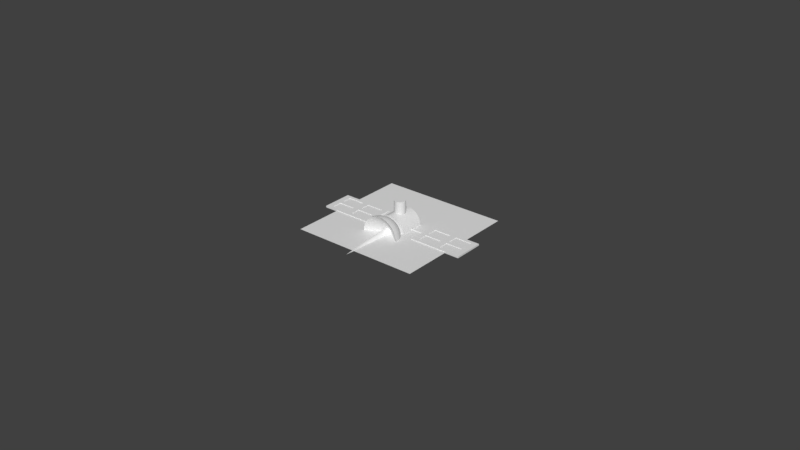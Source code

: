 # Source: satellite.blend  (saved by Blender 2.78.0; exported with 4.5.12 LTS)
import bpy
from mathutils import Matrix  # noqa: F401  (used for matrix-valued properties, if any)

bpy.ops.wm.read_factory_settings(use_empty=True)
scene = bpy.context.scene
scene.name = 'Scene'

# ---- collections
col_collection_1 = bpy.data.collections.new('Collection 1'); scene.collection.children.link(col_collection_1)

# ---- materials (node trees are filled in below, after node groups)
mat_materialsatellite = bpy.data.materials.new('MaterialSatellite')
mat_materialsatellite.alpha_threshold = 0.0
mat_materialsatellite.use_transparent_shadow = False
mat_materialsatellite.roughness = 0.5

# ---- material node trees

# ---- world
world_world = bpy.data.worlds.new('World'); scene.world = world_world
world_world.color = (0.05088, 0.05088, 0.05088)
world_world.use_sun_shadow = False
world_world.sun_shadow_jitter_overblur = 0.0
world_world.cycles.sampling_method = 'MANUAL'

# ---- meshes
me_cylinder_003 = bpy.data.meshes.new('Cylinder.003')
me_cylinder_003.from_pydata([(3.197e-29, 1.0, -1.0), (-3.197e-29, 1.0, 1.0), (0.1951, 0.9808, -1.0), (0.1951, 0.9808, 1.0), (0.3827, 0.9239, -1.0), (0.3827, 0.9239, 1.0), (0.5556, 0.8315, -1.0), (0.5556, 0.8315, 1.0), (0.7071, 0.7071, -1.0), (0.7071, 0.7071, 1.0), (0.8315, 0.5556, -1.0), (0.8315, 0.5556, 1.0), (0.9239, 0.3827, -1.0), (0.9239, 0.3827, 1.0), (0.9808, 0.1951, -1.0), (0.9808, 0.1951, 1.0), (1.0, 7.55e-08, -1.0), (1.0, 7.55e-08, 1.0), (0.9808, -0.1951, -1.0), (0.9808, -0.1951, 1.0), (0.9239, -0.3827, -1.0), (0.9239, -0.3827, 1.0), (0.8315, -0.5556, -1.0), (0.8315, -0.5556, 1.0), (0.7071, -0.7071, -1.0), (0.7071, -0.7071, 1.0), (0.5556, -0.8315, -1.0), (0.5556, -0.8315, 1.0), (0.3827, -0.9239, -1.0), (0.3827, -0.9239, 1.0), (0.1951, -0.9808, -1.0), (0.1951, -0.9808, 1.0), (-3.258e-07, -1.0, -1.0), (-3.258e-07, -1.0, 1.0), (-0.1951, -0.9808, -1.0), (-0.1951, -0.9808, 1.0), (-0.3827, -0.9239, -1.0), (-0.3827, -0.9239, 1.0), (-0.5556, -0.8315, -1.0), (-0.5556, -0.8315, 1.0), (-0.7071, -0.7071, -1.0), (-0.7071, -0.7071, 1.0), (-0.8315, -0.5556, -1.0), (-0.8315, -0.5556, 1.0), (-0.9239, -0.3827, -1.0), (-0.9239, -0.3827, 1.0), (-0.9808, -0.1951, -1.0), (-0.9808, -0.1951, 1.0), (-1.0, 9.656e-07, -1.0), (-1.0, 9.656e-07, 1.0), (-0.9808, 0.1951, -1.0), (-0.9808, 0.1951, 1.0), (-0.9239, 0.3827, -1.0), (-0.9239, 0.3827, 1.0), (-0.8315, 0.5556, -1.0), (-0.8315, 0.5556, 1.0), (-0.7071, 0.7071, -1.0), (-0.7071, 0.7071, 1.0), (-0.5556, 0.8315, -1.0), (-0.5556, 0.8315, 1.0), (-0.3827, 0.9239, -1.0), (-0.3827, 0.9239, 1.0), (-0.1951, 0.9808, -1.0), (-0.1951, 0.9808, 1.0)], [], [(0, 1, 3, 2), (2, 3, 5, 4), (4, 5, 7, 6), (6, 7, 9, 8), (8, 9, 11, 10), (10, 11, 13, 12), (12, 13, 15, 14), (14, 15, 17, 16), (16, 17, 19, 18), (18, 19, 21, 20), (20, 21, 23, 22), (22, 23, 25, 24), (24, 25, 27, 26), (26, 27, 29, 28), (28, 29, 31, 30), (30, 31, 33, 32), (32, 33, 35, 34), (34, 35, 37, 36), (36, 37, 39, 38), (38, 39, 41, 40), (40, 41, 43, 42), (42, 43, 45, 44), (44, 45, 47, 46), (46, 47, 49, 48), (48, 49, 51, 50), (50, 51, 53, 52), (52, 53, 55, 54), (54, 55, 57, 56), (56, 57, 59, 58), (58, 59, 61, 60), (60, 61, 63, 62), (62, 63, 1, 0)])
me_cylinder_003.polygons.foreach_set('use_smooth', [True] * 32)
me_cylinder_003.materials.append(mat_materialsatellite)
me_cylinder_003.use_remesh_preserve_volume = False
me_cylinder_003.use_remesh_preserve_attributes = False
me_cylinder_003.use_mirror_vertex_groups = False
me_cylinder_003.update()
me_grid_001 = bpy.data.meshes.new('Grid.001')
me_grid_001.from_pydata([(-2.999, -1.0, 0.0), (-2.777, -1.0, 0.0), (-2.555, -1.0, 0.0), (-2.332, -1.0, 0.0), (-2.11, -1.0, 0.0), (-1.888, -1.0, 0.0), (-1.666, -1.0, 0.0), (-1.444, -1.0, 0.0), (-1.221, -1.0, 0.0), (-0.9991, -1.0, 0.0), (-2.999, -0.7778, 0.0), (-2.777, -0.7778, -0.1446), (-2.555, -0.7778, -0.1446), (-2.332, -0.7778, -0.1446), (-2.11, -0.7778, -0.1446), (-1.888, -0.7778, -0.1446), (-1.666, -0.7778, -0.1446), (-1.444, -0.7778, -0.1446), (-1.221, -0.7778, -0.1446), (-0.9991, -0.7778, 0.0), (-2.999, -0.5556, 0.0), (-2.777, -0.5556, -0.1446), (-2.555, -0.5556, -0.1446), (-2.332, -0.5556, -0.1446), (-2.11, -0.5556, -0.1446), (-1.888, -0.5556, -0.1446), (-1.666, -0.5556, -0.1446), (-1.444, -0.5556, -0.1446), (-1.221, -0.5556, -0.1446), (-0.9991, -0.5556, 0.0), (-2.999, -0.3333, 0.0), (-2.777, -0.3333, -0.1446), (-2.555, -0.3333, -0.1446), (-2.332, -0.3333, -0.1446), (-2.11, -0.3333, -0.1446), (-1.888, -0.3333, -0.1446), (-1.666, -0.3333, -0.1446), (-1.444, -0.3333, -0.1446), (-1.221, -0.3333, -0.1446), (-0.9991, -0.3333, 0.0), (-2.999, -0.1111, 0.0), (-2.777, -0.1111, -0.1446), (-2.555, -0.1111, -0.1446), (-2.332, -0.1111, -0.1446), (-2.11, -0.1111, -0.1446), (-1.888, -0.1111, -0.1446), (-1.666, -0.1111, -0.1446), (-1.444, -0.1111, -0.1446), (-1.221, -0.1111, -0.1446), (-0.9991, -0.1111, 0.0), (-2.999, 0.1111, 0.0), (-2.777, 0.1111, -0.1446), (-2.555, 0.1111, -0.1446), (-2.332, 0.1111, -0.1446), (-2.11, 0.1111, -0.1446), (-1.888, 0.1111, -0.1446), (-1.666, 0.1111, -0.1446), (-1.444, 0.1111, -0.1446), (-1.221, 0.1111, -0.1446), (-0.9991, 0.1111, 0.0), (-2.999, 0.3333, 0.0), (-2.777, 0.3333, -0.1446), (-2.555, 0.3333, -0.1446), (-2.332, 0.3333, -0.1446), (-2.11, 0.3333, -0.1446), (-1.888, 0.3333, -0.1446), (-1.666, 0.3333, -0.1446), (-1.444, 0.3333, -0.1446), (-1.221, 0.3333, -0.1446), (-0.9991, 0.3333, 0.0), (-2.999, 0.5556, 0.0), (-2.777, 0.5556, -0.1446), (-2.555, 0.5556, -0.1446), (-2.332, 0.5556, -0.1446), (-2.11, 0.5556, -0.1446), (-1.888, 0.5556, -0.1446), (-1.666, 0.5556, -0.1446), (-1.444, 0.5556, -0.1446), (-1.221, 0.5556, -0.1446), (-0.9991, 0.5556, 0.0), (-2.999, 0.7778, 0.0), (-2.777, 0.7778, -0.1446), (-2.555, 0.7778, -0.1446), (-2.332, 0.7778, -0.1446), (-2.11, 0.7778, -0.1446), (-1.888, 0.7778, -0.1446), (-1.666, 0.7778, -0.1446), (-1.444, 0.7778, -0.1446), (-1.221, 0.7778, -0.1446), (-0.9991, 0.7778, 0.0), (-2.999, 1.0, 0.0), (-2.777, 1.0, 0.0), (-2.555, 1.0, 0.0), (-2.332, 1.0, 0.0), (-2.11, 1.0, 0.0), (-1.888, 1.0, 0.0), (-1.666, 1.0, 0.0), (-1.444, 1.0, 0.0), (-1.221, 1.0, 0.0), (-0.9991, 1.0, 0.0), (-2.999, -0.7778, -0.6282), (-2.999, -1.0, -0.6282), (-2.777, -1.0, -0.6282), (-2.777, -0.7778, -0.6282), (-2.555, -1.0, -0.6282), (-2.555, -0.7778, -0.6282), (-2.332, -1.0, -0.6282), (-2.332, -0.7778, -0.6282), (-2.11, -1.0, -0.6282), (-2.11, -0.7778, -0.6282), (-1.888, -1.0, -0.6282), (-1.888, -0.7778, -0.6282), (-1.666, -1.0, -0.6282), (-1.666, -0.7778, -0.6282), (-1.444, -1.0, -0.6282), (-1.444, -0.7778, -0.6282), (-1.221, -1.0, -0.6282), (-1.221, -0.7778, -0.6282), (-0.9991, -1.0, -0.6282), (-0.9991, -0.7778, -0.6282), (-2.999, -0.5556, -0.6282), (-2.777, -0.5556, -0.6282), (-2.11, -0.5556, -0.6282), (-1.888, -0.5556, -0.6282), (-1.221, -0.5556, -0.6282), (-0.9991, -0.5556, -0.6282), (-2.999, -0.3333, -0.6282), (-2.777, -0.3333, -0.6282), (-2.11, -0.3333, -0.6282), (-1.888, -0.3333, -0.6282), (-1.221, -0.3333, -0.6282), (-0.9991, -0.3333, -0.6282), (-2.999, -0.1111, -0.6282), (-2.777, -0.1111, -0.6282), (-2.555, -0.1111, -0.6282), (-2.332, -0.1111, -0.6282), (-2.11, -0.1111, -0.6282), (-1.888, -0.1111, -0.6282), (-1.666, -0.1111, -0.6282), (-1.444, -0.1111, -0.6282), (-1.221, -0.1111, -0.6282), (-0.9991, -0.1111, -0.6282), (-2.999, 0.1111, -0.6282), (-2.777, 0.1111, -0.6282), (-2.555, 0.1111, -0.6282), (-2.332, 0.1111, -0.6282), (-2.11, 0.1111, -0.6282), (-1.888, 0.1111, -0.6282), (-1.666, 0.1111, -0.6282), (-1.444, 0.1111, -0.6282), (-1.221, 0.1111, -0.6282), (-0.9991, 0.1111, -0.6282), (-2.999, 0.3333, -0.6282), (-2.777, 0.3333, -0.6282), (-2.11, 0.3333, -0.6282), (-1.888, 0.3333, -0.6282), (-1.221, 0.3333, -0.6282), (-0.9991, 0.3333, -0.6282), (-2.999, 0.5556, -0.6282), (-2.777, 0.5556, -0.6282), (-2.11, 0.5556, -0.6282), (-1.888, 0.5556, -0.6282), (-1.221, 0.5556, -0.6282), (-0.9991, 0.5556, -0.6282), (-2.999, 0.7778, -0.6282), (-2.777, 0.7778, -0.6282), (-2.555, 0.7778, -0.6282), (-2.332, 0.7778, -0.6282), (-2.11, 0.7778, -0.6282), (-1.888, 0.7778, -0.6282), (-1.666, 0.7778, -0.6282), (-1.444, 0.7778, -0.6282), (-1.221, 0.7778, -0.6282), (-0.9991, 0.7778, -0.6282), (-2.999, 1.0, -0.6282), (-2.777, 1.0, -0.6282), (-2.555, 1.0, -0.6282), (-2.332, 1.0, -0.6282), (-2.11, 1.0, -0.6282), (-1.888, 1.0, -0.6282), (-1.666, 1.0, -0.6282), (-1.444, 1.0, -0.6282), (-1.221, 1.0, -0.6282), (-0.9991, 1.0, -0.6282)], [], [(18, 117, 115, 17), (49, 141, 151, 59), (85, 169, 170, 86), (35, 129, 137, 45), (58, 150, 149, 57), (7, 114, 116, 8), (21, 121, 127, 31), (99, 183, 182, 98), (43, 135, 136, 44), (17, 115, 113, 16), (11, 21, 22, 12), (12, 22, 23, 13), (13, 23, 24, 14), (30, 126, 120, 20), (15, 25, 26, 16), (16, 26, 27, 17), (17, 27, 28, 18), (89, 173, 183, 99), (44, 136, 128, 34), (21, 31, 32, 22), (22, 32, 33, 23), (23, 33, 34, 24), (57, 149, 148, 56), (25, 35, 36, 26), (26, 36, 37, 27), (27, 37, 38, 28), (75, 161, 169, 85), (98, 182, 181, 97), (31, 41, 42, 32), (32, 42, 43, 33), (33, 43, 44, 34), (42, 134, 135, 43), (35, 45, 46, 36), (36, 46, 47, 37), (37, 47, 48, 38), (61, 153, 159, 71), (6, 112, 114, 7), (83, 167, 168, 84), (19, 119, 125, 29), (56, 148, 147, 55), (70, 158, 152, 60), (16, 113, 111, 15), (84, 168, 160, 74), (97, 181, 180, 96), (41, 133, 134, 42), (82, 166, 167, 83), (51, 61, 62, 52), (52, 62, 63, 53), (53, 63, 64, 54), (28, 124, 117, 18), (55, 65, 66, 56), (56, 66, 67, 57), (57, 67, 68, 58), (59, 151, 157, 69), (5, 110, 112, 6), (61, 71, 72, 62), (62, 72, 73, 63), (63, 73, 74, 64), (96, 180, 179, 95), (65, 75, 76, 66), (66, 76, 77, 67), (67, 77, 78, 68), (81, 165, 166, 82), (31, 127, 133, 41), (71, 81, 82, 72), (72, 82, 83, 73), (73, 83, 84, 74), (54, 146, 145, 53), (75, 85, 86, 76), (76, 86, 87, 77), (77, 87, 88, 78), (68, 156, 150, 58), (95, 179, 178, 94), (40, 132, 126, 30), (4, 108, 110, 5), (53, 145, 144, 52), (14, 109, 107, 13), (71, 159, 165, 81), (94, 178, 177, 93), (29, 125, 131, 39), (80, 164, 158, 70), (101, 100, 103, 102), (102, 103, 105, 104), (104, 105, 107, 106), (106, 107, 109, 108), (108, 109, 111, 110), (110, 111, 113, 112), (112, 113, 115, 114), (114, 115, 117, 116), (116, 117, 119, 118), (100, 120, 121, 103), (109, 122, 123, 111), (117, 124, 125, 119), (120, 126, 127, 121), (122, 128, 129, 123), (124, 130, 131, 125), (126, 132, 133, 127), (128, 136, 137, 129), (130, 140, 141, 131), (132, 142, 143, 133), (133, 143, 144, 134), (134, 144, 145, 135), (135, 145, 146, 136), (136, 146, 147, 137), (137, 147, 148, 138), (138, 148, 149, 139), (139, 149, 150, 140), (140, 150, 151, 141), (142, 152, 153, 143), (146, 154, 155, 147), (150, 156, 157, 151), (152, 158, 159, 153), (154, 160, 161, 155), (156, 162, 163, 157), (158, 164, 165, 159), (160, 168, 169, 161), (162, 172, 173, 163), (164, 174, 175, 165), (165, 175, 176, 166), (166, 176, 177, 167), (167, 177, 178, 168), (168, 178, 179, 169), (169, 179, 180, 170), (170, 180, 181, 171), (171, 181, 182, 172), (172, 182, 183, 173), (86, 170, 171, 87), (8, 116, 118, 9), (74, 160, 154, 64), (60, 152, 142, 50), (45, 137, 138, 46), (88, 172, 162, 78), (9, 118, 119, 19), (10, 100, 101, 0), (51, 143, 153, 61), (87, 171, 172, 88), (65, 155, 161, 75), (0, 101, 102, 1), (46, 138, 139, 47), (34, 128, 122, 24), (79, 163, 173, 89), (20, 120, 100, 10), (48, 140, 130, 38), (11, 103, 121, 21), (47, 139, 140, 48), (25, 123, 129, 35), (90, 174, 164, 80), (1, 102, 104, 2), (39, 131, 141, 49), (91, 175, 174, 90), (12, 105, 103, 11), (64, 154, 146, 54), (50, 142, 132, 40), (78, 162, 156, 68), (2, 104, 106, 3), (92, 176, 175, 91), (55, 147, 155, 65), (24, 122, 109, 14), (69, 157, 163, 79), (13, 107, 105, 12), (38, 130, 124, 28), (93, 177, 176, 92), (3, 106, 108, 4), (52, 144, 143, 51), (15, 111, 123, 25)])
me_grid_001.polygons.foreach_set('use_smooth', [True] * 165)
me_grid_001.materials.append(mat_materialsatellite)
me_grid_001.use_remesh_preserve_volume = False
me_grid_001.use_remesh_preserve_attributes = False
me_grid_001.use_mirror_vertex_groups = False
me_grid_001.update()
me_sphere_002 = bpy.data.meshes.new('Sphere.002')
me_sphere_002.from_pydata([(0.0, -3.258e-07, -1.0), (0.1951, 0.9808, 7.55e-08), (0.1913, 0.9619, -0.1951), (0.1802, 0.9061, -0.3827), (0.1622, 0.8155, -0.5556), (0.1379, 0.6935, -0.7071), (0.1084, 0.5449, -0.8315), (0.07466, 0.3753, -0.9239), (0.03806, 0.1913, -0.9808), (0.3827, 0.9239, 7.55e-08), (0.3753, 0.9061, -0.1951), (0.3536, 0.8536, -0.3827), (0.3182, 0.7682, -0.5556), (0.2706, 0.6533, -0.7071), (0.2126, 0.5133, -0.8315), (0.1464, 0.3536, -0.9239), (0.07466, 0.1802, -0.9808), (0.5556, 0.8315, 7.55e-08), (0.5449, 0.8155, -0.1951), (0.5133, 0.7682, -0.3827), (0.4619, 0.6913, -0.5556), (0.3928, 0.5879, -0.7071), (0.3087, 0.4619, -0.8315), (0.2126, 0.3182, -0.9239), (0.1084, 0.1622, -0.9808), (0.7071, 0.7071, 7.55e-08), (0.6935, 0.6935, -0.1951), (0.6533, 0.6533, -0.3827), (0.5879, 0.5879, -0.5556), (0.5, 0.5, -0.7071), (0.3928, 0.3928, -0.8315), (0.2706, 0.2706, -0.9239), (0.1379, 0.1379, -0.9808), (0.8315, 0.5556, 7.55e-08), (0.8155, 0.5449, -0.1951), (0.7682, 0.5133, -0.3827), (0.6913, 0.4619, -0.5556), (0.5879, 0.3928, -0.7071), (0.4619, 0.3087, -0.8315), (0.3182, 0.2126, -0.9239), (0.1622, 0.1084, -0.9808), (0.9239, 0.3827, 7.55e-08), (0.9061, 0.3753, -0.1951), (0.8536, 0.3536, -0.3827), (0.7682, 0.3182, -0.5556), (0.6533, 0.2706, -0.7071), (0.5133, 0.2126, -0.8315), (0.3536, 0.1464, -0.9239), (0.1802, 0.07466, -0.9808), (0.9808, 0.1951, 7.55e-08), (0.9619, 0.1913, -0.1951), (0.9061, 0.1802, -0.3827), (0.8155, 0.1622, -0.5556), (0.6935, 0.1379, -0.7071), (0.5449, 0.1084, -0.8315), (0.3753, 0.07466, -0.9239), (0.1913, 0.03806, -0.9808), (1.0, -3.788e-07, 7.55e-08), (0.9808, -3.937e-07, -0.1951), (0.9239, -2.298e-07, -0.3827), (0.8315, -3.341e-07, -0.5556), (0.7071, -3.192e-07, -0.7071), (0.5556, -3.415e-07, -0.8315), (0.3827, -3.043e-07, -0.9239), (0.1951, -3.08e-07, -0.9808), (0.9808, -0.1951, 7.55e-08), (0.9619, -0.1913, -0.1951), (0.9061, -0.1802, -0.3827), (0.8155, -0.1622, -0.5556), (0.6935, -0.138, -0.7071), (0.5449, -0.1084, -0.8315), (0.3753, -0.07466, -0.9239), (0.1913, -0.03806, -0.9808), (0.9239, -0.3827, 7.55e-08), (0.9061, -0.3753, -0.1951), (0.8536, -0.3536, -0.3827), (0.7682, -0.3182, -0.5556), (0.6533, -0.2706, -0.7071), (0.5133, -0.2126, -0.8315), (0.3536, -0.1464, -0.9239), (0.1802, -0.07466, -0.9808), (0.8315, -0.5556, 7.55e-08), (0.8155, -0.5449, -0.1951), (0.7682, -0.5133, -0.3827), (0.6913, -0.4619, -0.5556), (0.5879, -0.3928, -0.7071), (0.4619, -0.3087, -0.8315), (0.3182, -0.2126, -0.9239), (0.1622, -0.1084, -0.9808), (0.7071, -0.7071, 7.55e-08), (0.6935, -0.6935, -0.1951), (0.6533, -0.6533, -0.3827), (0.5879, -0.5879, -0.5556), (0.5, -0.5, -0.7071), (0.3928, -0.3928, -0.8315), (0.2706, -0.2706, -0.9239), (0.1379, -0.138, -0.9808), (0.5556, -0.8315, 7.55e-08), (0.5449, -0.8155, -0.1951), (0.5133, -0.7682, -0.3827), (0.4619, -0.6913, -0.5556), (0.3928, -0.5879, -0.7071), (0.3087, -0.4619, -0.8315), (0.2126, -0.3182, -0.9239), (0.1084, -0.1622, -0.9808), (0.3827, -0.9239, 7.55e-08), (0.3753, -0.9061, -0.1951), (0.3536, -0.8536, -0.3827), (0.3182, -0.7682, -0.5556), (0.2706, -0.6533, -0.7071), (0.2126, -0.5133, -0.8315), (0.1464, -0.3536, -0.9239), (0.07466, -0.1802, -0.9808), (0.1951, -0.9808, 7.55e-08), (0.1913, -0.9619, -0.1951), (0.1802, -0.9061, -0.3827), (0.1622, -0.8155, -0.5556), (0.1379, -0.6935, -0.7071), (0.1084, -0.5449, -0.8315), (0.07466, -0.3753, -0.9239), (0.03806, -0.1913, -0.9808), (-1.003e-07, -1.0, 7.55e-08), (-8.544e-08, -0.9808, -0.1951), (6.357e-08, -0.9239, -0.3827), (-8.544e-08, -0.8315, -0.5556), (-2.584e-08, -0.7071, -0.7071), (-1.094e-08, -0.5556, -0.8315), (3.964e-09, -0.3827, -0.9239), (3.964e-09, -0.1951, -0.9808), (-0.1951, -0.9808, 7.55e-08), (-0.1913, -0.9619, -0.1951), (-0.1802, -0.9061, -0.3827), (-0.1622, -0.8155, -0.5556), (-0.1379, -0.6935, -0.7071), (-0.1084, -0.5449, -0.8315), (-0.07466, -0.3753, -0.9239), (-0.03806, -0.1913, -0.9808), (-0.3827, -0.9239, 7.55e-08), (-0.3753, -0.9061, -0.1951), (-0.3536, -0.8536, -0.3827), (-0.3182, -0.7682, -0.5556), (-0.2706, -0.6533, -0.7071), (-0.2126, -0.5133, -0.8315), (-0.1464, -0.3536, -0.9239), (-0.07466, -0.1802, -0.9808), (-0.5556, -0.8315, 7.55e-08), (-0.5449, -0.8155, -0.1951), (-0.5133, -0.7682, -0.3827), (-0.4619, -0.6913, -0.5556), (-0.3928, -0.5879, -0.7071), (-0.3087, -0.4619, -0.8315), (-0.2126, -0.3182, -0.9239), (-0.1084, -0.1622, -0.9808), (-0.7071, -0.7071, 7.55e-08), (-0.6935, -0.6935, -0.1951), (-0.6533, -0.6533, -0.3827), (-0.5879, -0.5879, -0.5556), (-0.5, -0.5, -0.7071), (-0.3928, -0.3928, -0.8315), (-0.2706, -0.2706, -0.9239), (-0.1379, -0.1379, -0.9808), (-0.8315, -0.5556, 7.55e-08), (-0.8155, -0.5449, -0.1951), (-0.7682, -0.5133, -0.3827), (-0.6913, -0.4619, -0.5556), (-0.5879, -0.3928, -0.7071), (-0.4619, -0.3087, -0.8315), (-0.3182, -0.2126, -0.9239), (-0.1622, -0.1084, -0.9808), (-0.9239, -0.3827, 7.55e-08), (-0.9061, -0.3753, -0.1951), (-0.8536, -0.3536, -0.3827), (-0.7682, -0.3182, -0.5556), (-0.6533, -0.2706, -0.7071), (-0.5133, -0.2126, -0.8315), (-0.3536, -0.1464, -0.9239), (-0.1802, -0.07466, -0.9808), (-0.9808, -0.1951, 7.55e-08), (-0.9619, -0.1913, -0.1951), (-0.9061, -0.1802, -0.3827), (-0.8155, -0.1622, -0.5556), (-0.6935, -0.1379, -0.7071), (-0.5449, -0.1084, -0.8315), (-0.3753, -0.07466, -0.9239), (-0.1913, -0.03806, -0.9808), (-1.0, -1.404e-07, 7.55e-08), (-0.9808, -9.567e-08, -0.1951), (-0.9239, -3.192e-07, -0.3827), (-0.8315, -1.404e-07, -0.5556), (-0.7071, -1.851e-07, -0.7071), (-0.5556, -2.596e-07, -0.8315), (-0.3827, -2.521e-07, -0.9239), (-0.1951, -3.155e-07, -0.9808), (-0.9808, 0.1951, 7.55e-08), (-0.9619, 0.1913, -0.1951), (-0.9061, 0.1802, -0.3827), (-0.8155, 0.1622, -0.5556), (-0.6935, 0.1379, -0.7071), (-0.5449, 0.1084, -0.8315), (-0.3753, 0.07466, -0.9239), (-0.1913, 0.03806, -0.9808), (-0.9239, 0.3827, 7.55e-08), (-0.9061, 0.3753, -0.1951), (-0.8536, 0.3536, -0.3827), (-0.7682, 0.3182, -0.5556), (-0.6533, 0.2706, -0.7071), (-0.5133, 0.2126, -0.8315), (-0.3536, 0.1464, -0.9239), (-0.1802, 0.07466, -0.9808), (-0.8315, 0.5556, 7.55e-08), (-0.8155, 0.5449, -0.1951), (-0.7682, 0.5133, -0.3827), (-0.6913, 0.4619, -0.5556), (-0.5879, 0.3928, -0.7071), (-0.4619, 0.3087, -0.8315), (-0.3182, 0.2126, -0.9239), (-0.1622, 0.1084, -0.9808), (-0.7071, 0.7071, 7.55e-08), (-0.6935, 0.6935, -0.1951), (-0.6533, 0.6533, -0.3827), (-0.5879, 0.5879, -0.5556), (-0.5, 0.5, -0.7071), (-0.3928, 0.3928, -0.8315), (-0.2706, 0.2706, -0.9239), (-0.1379, 0.1379, -0.9808), (-0.5556, 0.8315, 7.55e-08), (-0.5449, 0.8155, -0.1951), (-0.5133, 0.7682, -0.3827), (-0.4619, 0.6913, -0.5556), (-0.3928, 0.5879, -0.7071), (-0.3087, 0.4619, -0.8315), (-0.2126, 0.3182, -0.9239), (-0.1084, 0.1622, -0.9808), (-0.3827, 0.9239, 7.55e-08), (-0.3753, 0.9061, -0.1951), (-0.3536, 0.8536, -0.3827), (-0.3182, 0.7682, -0.5556), (-0.2706, 0.6533, -0.7071), (-0.2126, 0.5133, -0.8315), (-0.1464, 0.3536, -0.9239), (-0.07466, 0.1802, -0.9808), (-0.1951, 0.9808, 7.55e-08), (-0.1913, 0.9619, -0.1951), (-0.1802, 0.9061, -0.3827), (-0.1622, 0.8155, -0.5556), (-0.1379, 0.6935, -0.7071), (-0.1084, 0.5449, -0.8315), (-0.07466, 0.3753, -0.9239), (-0.03806, 0.1913, -0.9808), (2.722e-07, 1.0, 7.55e-08), (2.573e-07, 0.9808, -0.1951), (6.357e-08, 0.9239, -0.3827), (2.722e-07, 0.8315, -0.5556), (1.53e-07, 0.7071, -0.7071), (1.232e-07, 0.5556, -0.8315), (7.847e-08, 0.3827, -0.9239), (1.514e-08, 0.1951, -0.9808), (1.394e-07, -3.379e-07, -0.7424)], [], [(256, 255, 7, 8), (0, 256, 8), (250, 249, 1, 2), (251, 250, 2, 3), (252, 251, 3, 4), (253, 252, 4, 5), (254, 253, 5, 6), (255, 254, 6, 7), (6, 5, 13, 14), (7, 6, 14, 15), (8, 7, 15, 16), (0, 8, 16), (2, 1, 9, 10), (3, 2, 10, 11), (4, 3, 11, 12), (5, 4, 12, 13), (11, 10, 18, 19), (12, 11, 19, 20), (13, 12, 20, 21), (14, 13, 21, 22), (15, 14, 22, 23), (16, 15, 23, 24), (0, 16, 24), (10, 9, 17, 18), (23, 22, 30, 31), (24, 23, 31, 32), (0, 24, 32), (18, 17, 25, 26), (19, 18, 26, 27), (20, 19, 27, 28), (21, 20, 28, 29), (22, 21, 29, 30), (28, 27, 35, 36), (29, 28, 36, 37), (30, 29, 37, 38), (31, 30, 38, 39), (32, 31, 39, 40), (0, 32, 40), (26, 25, 33, 34), (27, 26, 34, 35), (40, 39, 47, 48), (0, 40, 48), (34, 33, 41, 42), (35, 34, 42, 43), (36, 35, 43, 44), (37, 36, 44, 45), (38, 37, 45, 46), (39, 38, 46, 47), (44, 43, 51, 52), (45, 44, 52, 53), (46, 45, 53, 54), (47, 46, 54, 55), (48, 47, 55, 56), (0, 48, 56), (42, 41, 49, 50), (43, 42, 50, 51), (56, 55, 63, 64), (0, 56, 64), (50, 49, 57, 58), (51, 50, 58, 59), (52, 51, 59, 60), (53, 52, 60, 61), (54, 53, 61, 62), (55, 54, 62, 63), (61, 60, 68, 69), (62, 61, 69, 70), (63, 62, 70, 71), (64, 63, 71, 72), (0, 64, 72), (58, 57, 65, 66), (59, 58, 66, 67), (60, 59, 67, 68), (0, 72, 80), (66, 65, 73, 74), (67, 66, 74, 75), (68, 67, 75, 76), (69, 68, 76, 77), (70, 69, 77, 78), (71, 70, 78, 79), (72, 71, 79, 80), (77, 76, 84, 85), (78, 77, 85, 86), (79, 78, 86, 87), (80, 79, 87, 88), (0, 80, 88), (74, 73, 81, 82), (75, 74, 82, 83), (76, 75, 83, 84), (0, 88, 96), (82, 81, 89, 90), (83, 82, 90, 91), (84, 83, 91, 92), (85, 84, 92, 93), (86, 85, 93, 94), (87, 86, 94, 95), (88, 87, 95, 96), (94, 93, 101, 102), (95, 94, 102, 103), (96, 95, 103, 104), (0, 96, 104), (90, 89, 97, 98), (91, 90, 98, 99), (92, 91, 99, 100), (93, 92, 100, 101), (99, 98, 106, 107), (100, 99, 107, 108), (101, 100, 108, 109), (102, 101, 109, 110), (103, 102, 110, 111), (104, 103, 111, 112), (0, 104, 112), (98, 97, 105, 106), (111, 110, 118, 119), (112, 111, 119, 120), (0, 112, 120), (106, 105, 113, 114), (107, 106, 114, 115), (108, 107, 115, 116), (109, 108, 116, 117), (110, 109, 117, 118), (115, 114, 122, 123), (116, 115, 123, 124), (117, 116, 124, 125), (118, 117, 125, 126), (119, 118, 126, 127), (120, 119, 127, 128), (0, 120, 128), (114, 113, 121, 122), (127, 126, 134, 135), (128, 127, 135, 136), (0, 128, 136), (122, 121, 129, 130), (123, 122, 130, 131), (124, 123, 131, 132), (125, 124, 132, 133), (126, 125, 133, 134), (132, 131, 139, 140), (133, 132, 140, 141), (134, 133, 141, 142), (135, 134, 142, 143), (136, 135, 143, 144), (0, 136, 144), (130, 129, 137, 138), (131, 130, 138, 139), (144, 143, 151, 152), (0, 144, 152), (138, 137, 145, 146), (139, 138, 146, 147), (140, 139, 147, 148), (141, 140, 148, 149), (142, 141, 149, 150), (143, 142, 150, 151), (148, 147, 155, 156), (149, 148, 156, 157), (150, 149, 157, 158), (151, 150, 158, 159), (152, 151, 159, 160), (0, 152, 160), (146, 145, 153, 154), (147, 146, 154, 155), (160, 159, 167, 168), (0, 160, 168), (154, 153, 161, 162), (155, 154, 162, 163), (156, 155, 163, 164), (157, 156, 164, 165), (158, 157, 165, 166), (159, 158, 166, 167), (165, 164, 172, 173), (166, 165, 173, 174), (167, 166, 174, 175), (168, 167, 175, 176), (0, 168, 176), (162, 161, 169, 170), (163, 162, 170, 171), (164, 163, 171, 172), (0, 176, 184), (170, 169, 177, 178), (171, 170, 178, 179), (172, 171, 179, 180), (173, 172, 180, 181), (174, 173, 181, 182), (175, 174, 182, 183), (176, 175, 183, 184), (182, 181, 189, 190), (183, 182, 190, 191), (184, 183, 191, 192), (0, 184, 192), (178, 177, 185, 186), (179, 178, 186, 187), (180, 179, 187, 188), (181, 180, 188, 189), (186, 185, 193, 194), (187, 186, 194, 195), (188, 187, 195, 196), (189, 188, 196, 197), (190, 189, 197, 198), (191, 190, 198, 199), (192, 191, 199, 200), (0, 192, 200), (198, 197, 205, 206), (199, 198, 206, 207), (200, 199, 207, 208), (0, 200, 208), (194, 193, 201, 202), (195, 194, 202, 203), (196, 195, 203, 204), (197, 196, 204, 205), (203, 202, 210, 211), (204, 203, 211, 212), (205, 204, 212, 213), (206, 205, 213, 214), (207, 206, 214, 215), (208, 207, 215, 216), (0, 208, 216), (202, 201, 209, 210), (215, 214, 222, 223), (216, 215, 223, 224), (0, 216, 224), (210, 209, 217, 218), (211, 210, 218, 219), (212, 211, 219, 220), (213, 212, 220, 221), (214, 213, 221, 222), (219, 218, 226, 227), (220, 219, 227, 228), (221, 220, 228, 229), (222, 221, 229, 230), (223, 222, 230, 231), (224, 223, 231, 232), (0, 224, 232), (218, 217, 225, 226), (231, 230, 238, 239), (232, 231, 239, 240), (0, 232, 240), (226, 225, 233, 234), (227, 226, 234, 235), (228, 227, 235, 236), (229, 228, 236, 237), (230, 229, 237, 238), (236, 235, 243, 244), (237, 236, 244, 245), (238, 237, 245, 246), (239, 238, 246, 247), (240, 239, 247, 248), (0, 240, 248), (234, 233, 241, 242), (235, 234, 242, 243), (248, 247, 255, 256), (57, 49, 257), (0, 248, 256), (242, 241, 249, 250), (243, 242, 250, 251), (244, 243, 251, 252), (245, 244, 252, 253), (246, 245, 253, 254), (247, 246, 254, 255), (241, 233, 257), (185, 177, 257), (105, 97, 257), (73, 65, 257), (129, 121, 257), (49, 41, 257), (201, 193, 257), (145, 137, 257), (121, 113, 257), (65, 57, 257), (9, 1, 257), (217, 209, 257), (89, 81, 257), (137, 129, 257), (161, 153, 257), (81, 73, 257), (25, 17, 257), (1, 249, 257), (209, 201, 257), (233, 225, 257), (153, 145, 257), (97, 89, 257), (41, 33, 257), (17, 9, 257), (177, 169, 257), (249, 241, 257), (225, 217, 257), (169, 161, 257), (113, 105, 257), (33, 25, 257), (193, 185, 257)])
me_sphere_002.polygons.foreach_set('use_smooth', [True] * 288)
me_sphere_002.materials.append(mat_materialsatellite)
me_sphere_002.use_remesh_preserve_volume = False
me_sphere_002.use_remesh_preserve_attributes = False
me_sphere_002.use_mirror_vertex_groups = False
me_sphere_002.update()
me_cone_001 = bpy.data.meshes.new('Cone.001')
me_cone_001.from_pydata([(0.0, 1.0, -1.076), (0.0, 1.064e-07, 3.435), (0.1951, 0.9808, -1.076), (0.3827, 0.9239, -1.076), (0.5556, 0.8315, -1.076), (0.7071, 0.7071, -1.076), (0.8315, 0.5556, -1.076), (0.9239, 0.3827, -1.076), (0.9808, 0.1951, -1.076), (1.0, 7.217e-08, -1.076), (0.9808, -0.1951, -1.076), (0.9239, -0.3827, -1.076), (0.8315, -0.5556, -1.076), (0.7071, -0.7071, -1.076), (0.5556, -0.8315, -1.076), (0.3827, -0.9239, -1.076), (0.1951, -0.9808, -1.076), (-3.258e-07, -1.0, -1.076), (-0.1951, -0.9808, -1.076), (-0.3827, -0.9239, -1.076), (-0.5556, -0.8315, -1.076), (-0.7071, -0.7071, -1.076), (-0.8315, -0.5556, -1.076), (-0.9239, -0.3827, -1.076), (-0.9808, -0.1951, -1.076), (-1.0, 9.623e-07, -1.076), (-0.9808, 0.1951, -1.076), (-0.9239, 0.3827, -1.076), (-0.8315, 0.5556, -1.076), (-0.7071, 0.7071, -1.076), (-0.5556, 0.8315, -1.076), (-0.3827, 0.9239, -1.076), (-0.1951, 0.9808, -1.076)], [], [(0, 1, 2), (2, 1, 3), (3, 1, 4), (4, 1, 5), (5, 1, 6), (6, 1, 7), (7, 1, 8), (8, 1, 9), (9, 1, 10), (10, 1, 11), (11, 1, 12), (12, 1, 13), (13, 1, 14), (14, 1, 15), (15, 1, 16), (16, 1, 17), (17, 1, 18), (18, 1, 19), (19, 1, 20), (20, 1, 21), (21, 1, 22), (22, 1, 23), (23, 1, 24), (24, 1, 25), (25, 1, 26), (26, 1, 27), (27, 1, 28), (28, 1, 29), (29, 1, 30), (30, 1, 31), (31, 1, 32), (32, 1, 0), (0, 2, 3, 4, 5, 6, 7, 8, 9, 10, 11, 12, 13, 14, 15, 16, 17, 18, 19, 20, 21, 22, 23, 24, 25, 26, 27, 28, 29, 30, 31, 32)])
me_cone_001.polygons.foreach_set('use_smooth', [True] * 33)
me_cone_001.materials.append(mat_materialsatellite)
me_cone_001.use_remesh_preserve_volume = False
me_cone_001.use_remesh_preserve_attributes = False
me_cone_001.use_mirror_vertex_groups = False
me_cone_001.update()
me_cylinder_001 = bpy.data.meshes.new('Cylinder.001')
me_cylinder_001.from_pydata([(0.0, 1.0, -1.0), (0.0, 1.0, 1.0), (0.1951, 0.9808, -1.0), (0.1951, 0.9808, 1.0), (0.3827, 0.9239, -1.0), (0.3827, 0.9239, 1.0), (0.5556, 0.8315, -1.0), (0.5556, 0.8315, 1.0), (0.7071, 0.7071, -1.0), (0.7071, 0.7071, 1.0), (0.8315, 0.5556, -1.0), (0.8315, 0.5556, 1.0), (0.9239, 0.3827, -1.0), (0.9239, 0.3827, 1.0), (0.9808, 0.1951, -1.0), (0.9808, 0.1951, 1.0), (1.0, 7.55e-08, -1.0), (1.0, 7.55e-08, 1.0), (0.9808, -0.1951, -1.0), (0.9808, -0.1951, 1.0), (0.9239, -0.3827, -1.0), (0.9239, -0.3827, 1.0), (0.8315, -0.5556, -1.0), (0.8315, -0.5556, 1.0), (0.7071, -0.7071, -1.0), (0.7071, -0.7071, 1.0), (0.5556, -0.8315, -1.0), (0.5556, -0.8315, 1.0), (0.3827, -0.9239, -1.0), (0.3827, -0.9239, 1.0), (0.1951, -0.9808, -1.0), (0.1951, -0.9808, 1.0), (-3.258e-07, -1.0, -1.0), (-3.258e-07, -1.0, 1.0), (-0.1951, -0.9808, -1.0), (-0.1951, -0.9808, 1.0), (-0.3827, -0.9239, -1.0), (-0.3827, -0.9239, 1.0), (-0.5556, -0.8315, -1.0), (-0.5556, -0.8315, 1.0), (-0.7071, -0.7071, -1.0), (-0.7071, -0.7071, 1.0), (-0.8315, -0.5556, -1.0), (-0.8315, -0.5556, 1.0), (-0.9239, -0.3827, -1.0), (-0.9239, -0.3827, 1.0), (-0.9808, -0.1951, -1.0), (-0.9808, -0.1951, 1.0), (-1.0, 9.656e-07, -1.0), (-1.0, 9.656e-07, 1.0), (-0.9808, 0.1951, -1.0), (-0.9808, 0.1951, 1.0), (-0.9239, 0.3827, -1.0), (-0.9239, 0.3827, 1.0), (-0.8315, 0.5556, -1.0), (-0.8315, 0.5556, 1.0), (-0.7071, 0.7071, -1.0), (-0.7071, 0.7071, 1.0), (-0.5556, 0.8315, -1.0), (-0.5556, 0.8315, 1.0), (-0.3827, 0.9239, -1.0), (-0.3827, 0.9239, 1.0), (-0.1951, 0.9808, -1.0), (-0.1951, 0.9808, 1.0)], [], [(0, 1, 3, 2), (2, 3, 5, 4), (4, 5, 7, 6), (6, 7, 9, 8), (8, 9, 11, 10), (10, 11, 13, 12), (12, 13, 15, 14), (14, 15, 17, 16), (16, 17, 19, 18), (18, 19, 21, 20), (20, 21, 23, 22), (22, 23, 25, 24), (24, 25, 27, 26), (26, 27, 29, 28), (28, 29, 31, 30), (30, 31, 33, 32), (32, 33, 35, 34), (34, 35, 37, 36), (36, 37, 39, 38), (38, 39, 41, 40), (40, 41, 43, 42), (42, 43, 45, 44), (44, 45, 47, 46), (46, 47, 49, 48), (48, 49, 51, 50), (50, 51, 53, 52), (52, 53, 55, 54), (54, 55, 57, 56), (56, 57, 59, 58), (58, 59, 61, 60), (3, 1, 63, 61, 59, 57, 55, 53, 51, 49, 47, 45, 43, 41, 39, 37, 35, 33, 31, 29, 27, 25, 23, 21, 19, 17, 15, 13, 11, 9, 7, 5), (60, 61, 63, 62), (62, 63, 1, 0), (0, 2, 4, 6, 8, 10, 12, 14, 16, 18, 20, 22, 24, 26, 28, 30, 32, 34, 36, 38, 40, 42, 44, 46, 48, 50, 52, 54, 56, 58, 60, 62)])
me_cylinder_001.polygons.foreach_set('use_smooth', [True] * 34)
me_cylinder_001.use_remesh_preserve_volume = False
me_cylinder_001.use_remesh_preserve_attributes = False
me_cylinder_001.use_mirror_vertex_groups = False
me_cylinder_001.update()
me_cylinder_002 = bpy.data.meshes.new('Cylinder.002')
me_cylinder_002.from_pydata([(-1.89e-07, 1.0, -0.4703), (1.89e-07, 1.0, 0.4703), (0.1951, 0.9808, -0.4703), (0.1951, 0.9808, 0.4703), (0.3827, 0.9239, -0.4703), (0.3827, 0.9239, 0.4703), (0.5556, 0.8315, -0.4703), (0.5556, 0.8315, 0.4703), (0.7071, 0.7071, -0.4703), (0.7071, 0.7071, 0.4703), (0.8315, 0.5556, -0.4703), (0.8315, 0.5556, 0.4703), (0.9239, 0.3827, -0.4703), (0.9239, 0.3827, 0.4703), (0.9808, 0.1951, -0.4703), (0.9808, 0.1951, 0.4703), (1.0, -5.47e-08, -0.4703), (1.0, 2.057e-07, 0.4703), (0.9808, -0.1951, -0.4703), (0.9808, -0.1951, 0.4703), (0.9239, -0.3827, -0.4703), (0.9239, -0.3827, 0.4703), (0.8315, -0.5556, -0.4703), (0.8315, -0.5556, 0.4703), (0.7071, -0.7071, -0.4703), (0.7071, -0.7071, 0.4703), (0.5556, -0.8315, -0.4703), (0.5556, -0.8315, 0.4703), (0.3827, -0.9239, -0.4703), (0.3827, -0.9239, 0.4703), (0.1951, -0.9808, -0.4703), (0.1951, -0.9808, 0.4703), (-5.149e-07, -1.0, -0.4703), (-1.368e-07, -1.0, 0.4703), (-0.1951, -0.9808, -0.4703), (-0.1951, -0.9808, 0.4703), (-0.3827, -0.9239, -0.4703), (-0.3827, -0.9239, 0.4703), (-0.5556, -0.8315, -0.4703), (-0.5556, -0.8315, 0.4703), (-0.7071, -0.7071, -0.4703), (-0.7071, -0.7071, 0.4703), (-0.8315, -0.5556, -0.4703), (-0.8315, -0.5556, 0.4703), (-0.9239, -0.3827, -0.4703), (-0.9239, -0.3827, 0.4703), (-0.9808, -0.1951, -0.4703), (-0.9808, -0.1951, 0.4703), (-1.0, 8.354e-07, -0.4703), (-1.0, 1.096e-06, 0.4703), (-0.9808, 0.1951, -0.4703), (-0.9808, 0.1951, 0.4703), (-0.9239, 0.3827, -0.4703), (-0.9239, 0.3827, 0.4703), (-0.8315, 0.5556, -0.4703), (-0.8315, 0.5556, 0.4703), (-0.7071, 0.7071, -0.4703), (-0.7071, 0.7071, 0.4703), (-0.5556, 0.8315, -0.4703), (-0.5556, 0.8315, 0.4703), (-0.3827, 0.9239, -0.4703), (-0.3827, 0.9239, 0.4703), (-0.1951, 0.9808, -0.4703), (-0.1951, 0.9808, 0.4703)], [], [(0, 1, 3, 2), (2, 3, 5, 4), (4, 5, 7, 6), (6, 7, 9, 8), (8, 9, 11, 10), (10, 11, 13, 12), (12, 13, 15, 14), (14, 15, 17, 16), (16, 17, 19, 18), (18, 19, 21, 20), (20, 21, 23, 22), (22, 23, 25, 24), (24, 25, 27, 26), (26, 27, 29, 28), (28, 29, 31, 30), (30, 31, 33, 32), (32, 33, 35, 34), (34, 35, 37, 36), (36, 37, 39, 38), (38, 39, 41, 40), (40, 41, 43, 42), (42, 43, 45, 44), (44, 45, 47, 46), (46, 47, 49, 48), (48, 49, 51, 50), (50, 51, 53, 52), (52, 53, 55, 54), (54, 55, 57, 56), (56, 57, 59, 58), (58, 59, 61, 60), (3, 1, 63, 61, 59, 57, 55, 53, 51, 49, 47, 45, 43, 41, 39, 37, 35, 33, 31, 29, 27, 25, 23, 21, 19, 17, 15, 13, 11, 9, 7, 5), (60, 61, 63, 62), (62, 63, 1, 0), (0, 2, 4, 6, 8, 10, 12, 14, 16, 18, 20, 22, 24, 26, 28, 30, 32, 34, 36, 38, 40, 42, 44, 46, 48, 50, 52, 54, 56, 58, 60, 62)])
me_cylinder_002.polygons.foreach_set('use_smooth', [True] * 34)
me_cylinder_002.materials.append(mat_materialsatellite)
me_cylinder_002.use_remesh_preserve_volume = False
me_cylinder_002.use_remesh_preserve_attributes = False
me_cylinder_002.use_mirror_vertex_groups = False
me_cylinder_002.update()
me_plane = bpy.data.meshes.new('Plane')
me_plane.from_pydata([(-1.0, -1.0, 0.0), (1.0, -1.0, 0.0), (-1.0, 1.0, 0.0), (1.0, 1.0, 0.0)], [], [(0, 1, 3, 2)])
me_plane.use_remesh_preserve_volume = False
me_plane.use_remesh_preserve_attributes = False
me_plane.use_mirror_vertex_groups = False
me_plane.update()

# ---- objects
ob_cylinder_002 = bpy.data.objects.new('Cylinder.002', me_cylinder_003)
ob_cylinder_001 = bpy.data.objects.new('Cylinder.001', me_cylinder_003)
ob_grid = bpy.data.objects.new('Grid', me_grid_001)
ob_sphere = bpy.data.objects.new('Sphere', me_sphere_002)
ob_cone = bpy.data.objects.new('Cone', me_cone_001)
ob_cylinderhole = bpy.data.objects.new('CylinderHole', me_cylinder_001)
ob_cylinder = bpy.data.objects.new('Cylinder', me_cylinder_002)
ob_plane = bpy.data.objects.new('Plane', me_plane)

# ---- transforms, parenting, visibility, modifiers, constraints
ob_cylinder_002.location = (-0.09434, 0.0, 0.0)
ob_cylinder_002.rotation_euler = (1.571, -0.0, 1.571)
ob_cylinder_002.scale = (0.003, 0.003, 0.055)
ob_cylinder_002.lineart.crease_threshold = 0.0
ob_cylinder_001.location = (0.09638, 0.0, 0.0)
ob_cylinder_001.rotation_euler = (1.571, -0.0, 1.571)
ob_cylinder_001.scale = (0.003, 0.003, 0.055)
ob_cylinder_001.lineart.crease_threshold = 0.0
ob_grid.location = (0.0, 0.0, 0.0)
ob_grid.scale = (0.118, 0.069, 0.006)
ob_grid.lineart.crease_threshold = 0.0
_m = ob_grid.modifiers.new('Mirror', 'MIRROR')
_m.use_axis = (True, False, True)
_m = ob_grid.modifiers.new('EdgeSplit', 'EDGE_SPLIT')
ob_sphere.location = (0.0, -0.1289, 0.0)
ob_sphere.rotation_euler = (1.571, -0.0, -0.0)
ob_sphere.scale = (0.08519, 0.08519, 0.08519)
ob_sphere.lineart.crease_threshold = 0.0
_m = ob_sphere.modifiers.new('EdgeSplit', 'EDGE_SPLIT')
ob_cone.location = (0.0, -0.1106, 0.0)
ob_cone.rotation_euler = (1.571, -0.0, -0.0)
ob_cone.scale = (-0.02086, -0.02086, 0.06439)
ob_cone.lineart.crease_threshold = 0.0
_m = ob_cone.modifiers.new('EdgeSplit', 'EDGE_SPLIT')
ob_cylinderhole.location = (0.0, 0.0, 0.0)
ob_cylinderhole.rotation_euler = (-2.645e-07, -3.142, -1.378e-07)
ob_cylinderhole.scale = (0.02511, 0.02511, 0.1165)
ob_cylinderhole.hide_viewport = True
ob_cylinderhole.lineart.crease_threshold = 0.0
_m = ob_cylinderhole.modifiers.new('EdgeSplit', 'EDGE_SPLIT')
ob_cylinder.location = (0.0, 0.0, 0.0)
ob_cylinder.rotation_euler = (-1.571, -1.571, 0.0)
ob_cylinder.scale = (0.06356, 0.06356, 0.1165)
ob_cylinder.lineart.crease_threshold = 0.0
_m = ob_cylinder.modifiers.new('Boolean', 'BOOLEAN')
_m.object = ob_cylinderhole
_m.solver = 'FAST'
_m = ob_cylinder.modifiers.new('EdgeSplit', 'EDGE_SPLIT')
ob_plane.location = (0.0, 0.0, 0.0)
ob_plane.scale = (0.291, 0.291, 0.291)
ob_plane.hide_viewport = True
ob_plane.lineart.crease_threshold = 0.0

# ---- collection membership
col_collection_1.objects.link(ob_cylinder_002)
col_collection_1.objects.link(ob_cylinder_001)
col_collection_1.objects.link(ob_grid)
col_collection_1.objects.link(ob_sphere)
col_collection_1.objects.link(ob_cone)
col_collection_1.objects.link(ob_cylinderhole)
col_collection_1.objects.link(ob_cylinder)
col_collection_1.objects.link(ob_plane)

# ---- scene / render settings (as saved in the file)
scene.frame_start = 1; scene.frame_end = 250; scene.frame_set(1)
scene.render.engine = 'BLENDER_EEVEE_NEXT'
scene.render.resolution_percentage = 50
scene.render.dither_intensity = 0.0
scene.cycles.use_denoising = False
scene.cycles.samples = 128
scene.cycles.sampling_pattern = 'TABULATED_SOBOL'
scene.cycles.light_sampling_threshold = 0.0
scene.cycles.use_adaptive_sampling = False
scene.cycles.use_light_tree = False
scene.cycles.blur_glossy = 0.0
scene.cycles.sample_clamp_indirect = 0.0
scene.view_settings.view_transform = 'Standard'
bpy.context.view_layer.update()

# ---- added for rendering (the .blend has no active camera and no usable light): camera, sun
cam_auto = bpy.data.cameras.new('AutoCamera')
cam_auto.lens = 50.0
cam_auto.sensor_width = 36.0
cam_auto.clip_end = 1000.0
ob_auto_camera = bpy.data.objects.new('AutoCamera', cam_auto)
scene.collection.objects.link(ob_auto_camera)
ob_auto_camera.location = (2.6258, -3.15095, 2.10064)
ob_auto_camera.rotation_euler = (1.09748, -7.21219e-08, 0.694738)
scene.camera = ob_auto_camera
light_auto_sun = bpy.data.lights.new('AutoSun', 'SUN')
light_auto_sun.energy = 3.0
light_auto_sun.angle = 0.0523599
ob_auto_sun = bpy.data.objects.new('AutoSun', light_auto_sun)
scene.collection.objects.link(ob_auto_sun)
ob_auto_sun.rotation_euler = (0.872665, 0.174533, 0.523599)
bpy.context.view_layer.update()
